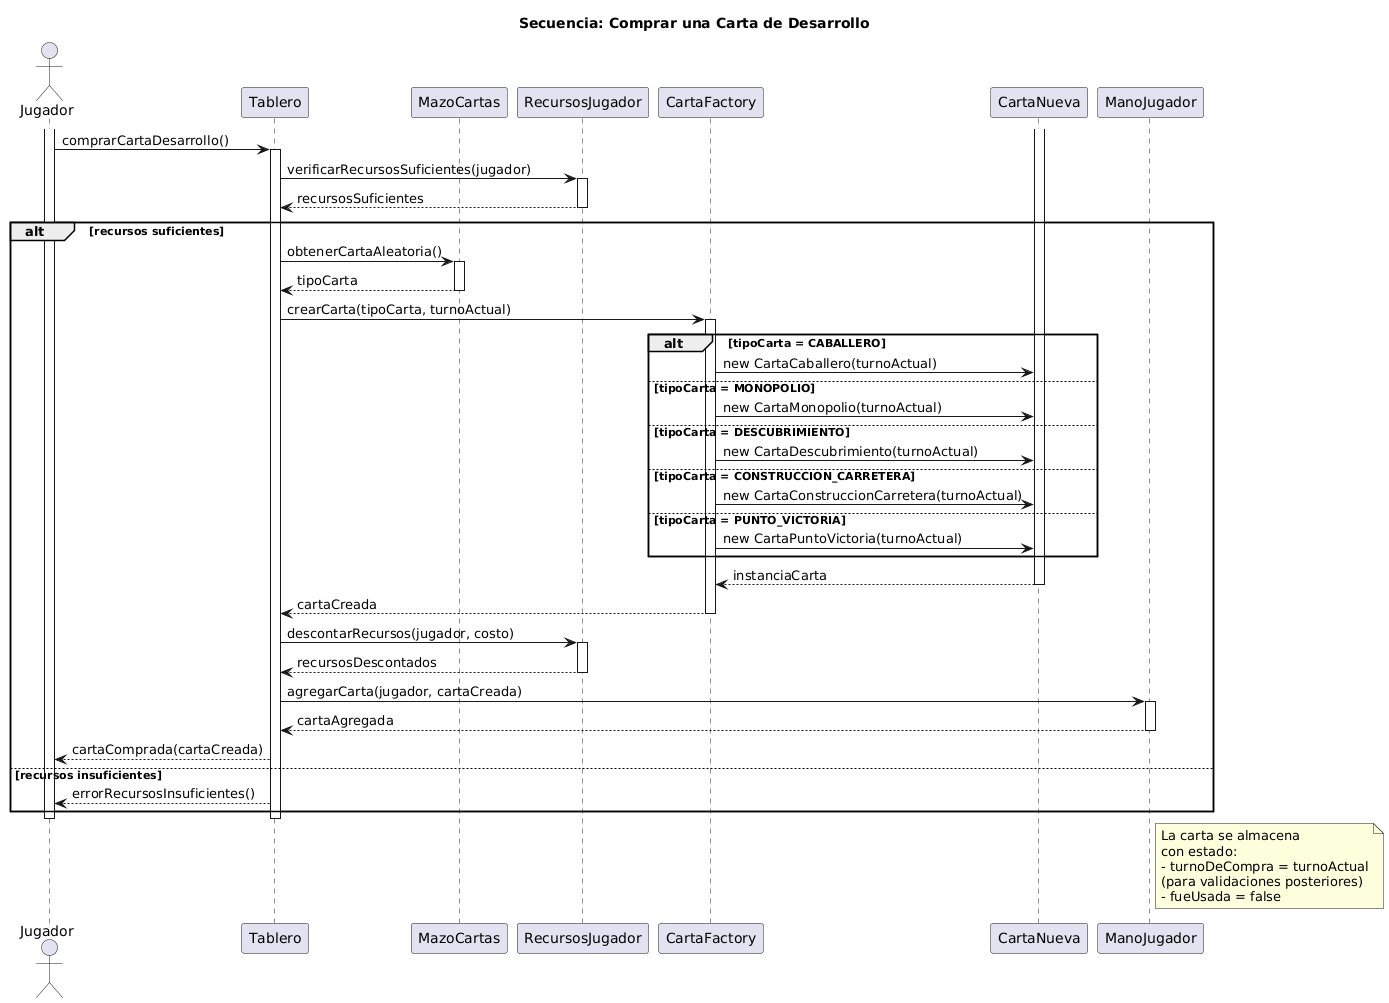

The diagram above was rendered by PlantUML. Its source (embedded in the PNG):
@startuml
title Secuencia: Comprar una Carta de Desarrollo

actor Jugador
participant Tablero
participant "MazoCartas" as Mazo
participant "RecursosJugador" as Recursos
participant "CartaFactory" as Factory
participant "CartaNueva" as Carta
participant "ManoJugador" as Mano

activate Jugador

Jugador -> Tablero: comprarCartaDesarrollo()
activate Tablero

Tablero -> Recursos: verificarRecursosSuficientes(jugador)
activate Recursos
Recursos --> Tablero: recursosSuficientes
deactivate Recursos

alt recursos suficientes
    
    Tablero -> Mazo: obtenerCartaAleatoria()
    activate Mazo
    Mazo --> Tablero: tipoCarta
    deactivate Mazo
    
    Tablero -> Factory: crearCarta(tipoCarta, turnoActual)
    activate Factory
    
    alt tipoCarta = CABALLERO
        Factory -> Carta: new CartaCaballero(turnoActual)
    else tipoCarta = MONOPOLIO
        Factory -> Carta: new CartaMonopolio(turnoActual)
    else tipoCarta = DESCUBRIMIENTO
        Factory -> Carta: new CartaDescubrimiento(turnoActual)
    else tipoCarta = CONSTRUCCION_CARRETERA
        Factory -> Carta: new CartaConstruccionCarretera(turnoActual)
    else tipoCarta = PUNTO_VICTORIA
        Factory -> Carta: new CartaPuntoVictoria(turnoActual)
    end
    
    activate Carta
    Carta --> Factory: instanciaCarta
    deactivate Carta
    
    Factory --> Tablero: cartaCreada
    deactivate Factory
    
    Tablero -> Recursos: descontarRecursos(jugador, costo)
    activate Recursos
    Recursos --> Tablero: recursosDescontados
    deactivate Recursos
    
    Tablero -> Mano: agregarCarta(jugador, cartaCreada)
    activate Mano
    Mano --> Tablero: cartaAgregada
    deactivate Mano
    
    Tablero --> Jugador: cartaComprada(cartaCreada)
    
else recursos insuficientes
    Tablero --> Jugador: errorRecursosInsuficientes()
end

deactivate Tablero
deactivate Jugador

note right of Mano: La carta se almacena\ncon estado:\n- turnoDeCompra = turnoActual\n(para validaciones posteriores)\n- fueUsada = false
@enduml